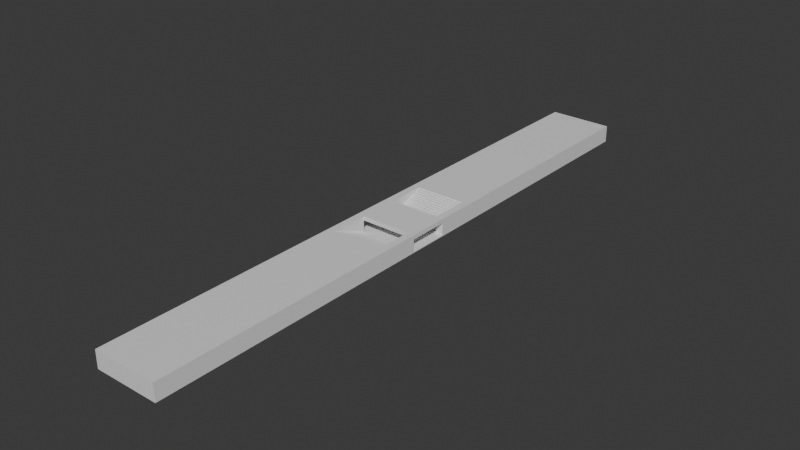 # Source: Double_Platform_with_Underpass.blend  (saved by Blender 4.5.91; exported with 4.5.12 LTS)
import bpy
from mathutils import Matrix  # noqa: F401  (used for matrix-valued properties, if any)

bpy.ops.wm.read_factory_settings(use_empty=True)
scene = bpy.context.scene
scene.name = 'Scene'

# ---- collections
col_collection = bpy.data.collections.new('Collection'); scene.collection.children.link(col_collection)

# ---- materials (node trees are filled in below, after node groups)
mat_material = bpy.data.materials.new('Material')
mat_material.alpha_threshold = 0.0
mat_material.roughness = 0.5
mat_material.line_color = (0.0, 0.0, 0.0, 1.0)
mat_danger = bpy.data.materials.new('Danger')
mat_warning = bpy.data.materials.new('Warning')
mat_steps = bpy.data.materials.new('Steps')

# ---- material node trees
mat_material.use_nodes = True; mat_material.node_tree.nodes.clear()
_N = mat_material.node_tree.nodes; _L = mat_material.node_tree.links
n0 = _N.new('ShaderNodeOutputMaterial'); n0.name = 'Material Output'; n0.location = (200, 100)
n1 = _N.new('ShaderNodeBsdfPrincipled'); n1.name = 'Principled BSDF'; n1.location = (-200, 100)
n1.inputs[3].default_value = 1.45
_L.new(n1.outputs[0], n0.inputs[0])
n0.is_active_output = True
mat_danger.use_nodes = True; mat_danger.node_tree.nodes.clear()
_N = mat_danger.node_tree.nodes; _L = mat_danger.node_tree.links
n0 = _N.new('ShaderNodeBsdfPrincipled'); n0.name = 'Principled BSDF'; n0.location = (-200, 100)
n1 = _N.new('ShaderNodeOutputMaterial'); n1.name = 'Material Output'; n1.location = (200, 100)
_L.new(n0.outputs[0], n1.inputs[0])
n1.is_active_output = True
mat_warning.use_nodes = True; mat_warning.node_tree.nodes.clear()
_N = mat_warning.node_tree.nodes; _L = mat_warning.node_tree.links
n0 = _N.new('ShaderNodeBsdfPrincipled'); n0.name = 'Principled BSDF'; n0.location = (-200, 100)
n1 = _N.new('ShaderNodeOutputMaterial'); n1.name = 'Material Output'; n1.location = (200, 100)
_L.new(n0.outputs[0], n1.inputs[0])
n1.is_active_output = True
mat_steps.use_nodes = True; mat_steps.node_tree.nodes.clear()
_N = mat_steps.node_tree.nodes; _L = mat_steps.node_tree.links
n0 = _N.new('ShaderNodeBsdfPrincipled'); n0.name = 'Principled BSDF'; n0.location = (-200, 100)
n1 = _N.new('ShaderNodeOutputMaterial'); n1.name = 'Material Output'; n1.location = (200, 100)
_L.new(n0.outputs[0], n1.inputs[0])
n1.is_active_output = True

# ---- world
world_world = bpy.data.worlds.new('World'); scene.world = world_world
world_world.use_nodes = True; world_world.node_tree.nodes.clear()
_N = world_world.node_tree.nodes; _L = world_world.node_tree.links
n0 = _N.new('ShaderNodeOutputWorld'); n0.name = 'World Output'; n0.location = (200, 100)
n1 = _N.new('ShaderNodeBackground'); n1.name = 'Background'; n1.location = (-200, 100)
n1.inputs[0].default_value = (0.05088, 0.05088, 0.05088, 1.0)
_L.new(n1.outputs[0], n0.inputs[0])
n0.is_active_output = True
world_world.color = (0.05088, 0.05088, 0.05088)
world_world.sun_shadow_jitter_overblur = 0.0

# ---- meshes
me_cube = bpy.data.meshes.new('Cube')
me_cube.from_pydata([(8.0, 75.0, 0.2), (8.0, 75.0, -4.05), (8.0, 0.0, 0.2), (8.0, 0.0, -0.8), (0.0, 75.0, 0.2), (0.0, 75.0, -4.05), (0.0, 0.0, 0.2), (0.0, 0.0, -0.8), (0.0, 5.0, -0.8), (8.0, 5.0, 0.2), (0.0, 5.0, 0.2), (8.0, 5.0, -0.8), (8.0, 5.0, -3.8), (2.0, 10.0, -1.8), (0.0, 15.0, 0.2), (0.0, 10.0, -1.55), (0.0, 10.62, -1.55), (0.0, 10.62, -1.3), (0.0, 11.25, -1.3), (0.0, 11.25, -1.05), (0.0, 11.88, -1.05), (0.0, 11.88, -0.8), (0.0, 12.5, -0.8), (0.0, 12.5, -0.55), (0.0, 13.12, -0.55), (0.0, 13.12, -0.3), (0.0, 13.75, -0.3), (0.0, 13.75, -0.05), (0.0, 14.38, -0.05), (0.0, 14.38, 0.2), (6.2, 15.0, 0.2), (6.2, 14.38, 0.2), (6.2, 14.38, -0.05), (6.2, 13.75, -0.05), (6.2, 13.75, -0.3), (6.2, 13.12, -0.3), (6.2, 13.12, -0.55), (6.2, 12.5, -0.55), (6.2, 12.5, -0.8), (6.2, 11.88, -0.8), (6.2, 11.88, -1.05), (6.2, 11.25, -1.05), (6.2, 11.25, -1.3), (6.2, 10.62, -1.3), (6.2, 10.62, -1.55), (6.2, 10.0, -1.55), (0.0, 5.0, -3.8), (0.0, 10.0, -1.8), (0.0, 5.0, -3.55), (0.0, 5.625, -3.55), (0.0, 5.625, -3.3), (0.0, 6.25, -3.3), (0.0, 6.25, -3.05), (0.0, 6.875, -3.05), (0.0, 6.875, -2.8), (0.0, 7.5, -2.8), (0.0, 7.5, -2.55), (0.0, 8.125, -2.55), (0.0, 8.125, -2.3), (0.0, 8.75, -2.3), (0.0, 8.75, -2.05), (0.0, 9.375, -2.05), (0.0, 9.375, -1.8), (6.2, 10.0, -1.8), (6.2, 5.0, -3.8), (6.2, 9.375, -1.8), (6.2, 9.375, -2.05), (6.2, 8.75, -2.05), (6.2, 8.75, -2.3), (6.2, 8.125, -2.3), (6.2, 8.125, -2.55), (6.2, 7.5, -2.55), (6.2, 7.5, -2.8), (6.2, 6.875, -2.8), (6.2, 6.875, -3.05), (6.2, 6.25, -3.05), (6.2, 6.25, -3.3), (6.2, 5.625, -3.3), (6.2, 5.625, -3.55), (6.2, 5.0, -3.55), (8.0, 5.0, -4.05), (6.2, 5.0, 0.2), (7.4, 75.0, 0.2), (7.4, 15.0, 0.2), (7.2, 75.0, 0.2), (7.2, 15.0, 0.2), (7.2, 0.0, 0.2), (7.2, 5.0, 0.2), (7.4, 5.0, 0.2), (7.4, 0.0, 0.2), (0.0, 0.0, -3.8), (6.2, 0.0, -3.8), (8.0, 0.0, -3.8), (8.0, 0.0, -4.05)], [(13, 63)], [(85, 30, 81, 87), (87, 10, 6, 86), (10, 87, 88, 9, 11, 8), (64, 79, 48, 46), (42, 41, 19, 18), (34, 33, 27, 26), (44, 43, 17, 16), (68, 67, 60, 59), (72, 71, 56, 55), (45, 15, 47, 63), (40, 39, 21, 20), (5, 4, 84, 82, 0, 1), (33, 32, 28, 27), (37, 36, 24, 23), (71, 70, 57, 56), (43, 42, 18, 17), (75, 74, 53, 52), (45, 44, 16, 15), (73, 72, 55, 54), (35, 34, 26, 25), (36, 35, 25, 24), (39, 38, 22, 21), (74, 73, 54, 53), (79, 78, 49, 48), (41, 40, 20, 19), (77, 76, 51, 50), (8, 11, 3, 7), (78, 77, 50, 49), (76, 75, 52, 51), (31, 30, 14, 29), (69, 68, 59, 58), (32, 31, 29, 28), (70, 69, 58, 57), (38, 37, 23, 22), (67, 66, 61, 60), (66, 65, 62, 61), (30, 64, 81), (9, 88, 87, 81, 64, 12), (9, 2, 3, 11), (65, 63, 47, 62), (84, 85, 83, 82), (83, 85, 87, 88), (4, 14, 85, 84), (88, 87, 86, 89), (9, 88, 89, 2), (14, 30, 85), (80, 1, 0, 9, 11), (83, 88, 9, 0, 82), (64, 46, 90, 91), (64, 91, 92, 12), (12, 92, 93, 80)])
me_cube.polygons.foreach_set('material_index', [0, 0, 0, 3, 3, 3, 3, 3, 3, 3, 3, 0, 3, 3, 3, 3, 3, 3, 3, 3, 3, 3, 3, 3, 3, 3, 0, 3, 3, 0, 3, 3, 3, 3, 3, 3, 0, 0, 0, 3, 2, 2, 0, 2, 1, 0, 0, 1, 0, 0, 0])
_uv = me_cube.uv_layers.new(name='UVMap')
_uv.uv.foreach_set('vector', [0.625, 0.6167, 0.625, 0.6167, 0.0, 0.0, 0.0, 0.0, 0.65, 0.6333, 0.875, 0.6333, 0.875, 0.75, 0.65, 0.75, 0.625, 0.1167, 0.625, 0.5817, 0.625, 0.5946, 0.625, 0.6333, 0.375, 0.6333, 0.375, 0.1167, 0.625, 0.6167, 0.625, 0.6167, 0.875, 0.6167, 0.875, 0.6167, 0.625, 0.6167, 0.625, 0.6167, 0.875, 0.6167, 0.875, 0.6167, 0.625, 0.6167, 0.625, 0.6167, 0.875, 0.6167, 0.875, 0.6167, 0.625, 0.6167, 0.625, 0.6167, 0.875, 0.6167, 0.875, 0.6167, 0.625, 0.6167, 0.625, 0.6167, 0.875, 0.6167, 0.875, 0.6167, 0.625, 0.6167, 0.625, 0.6167, 0.875, 0.6167, 0.875, 0.6167, 0.625, 0.6167, 0.875, 0.6167, 0.875, 0.6167, 0.625, 0.6167, 0.625, 0.6167, 0.625, 0.6167, 0.875, 0.6167, 0.875, 0.6167, 0.0, 0.0, 0.875, 0.5, 0.65, 0.5, 0.6438, 0.5, 0.625, 0.5, 0.0, 0.0, 0.625, 0.6167, 0.625, 0.6167, 0.875, 0.6167, 0.875, 0.6167, 0.625, 0.6167, 0.625, 0.6167, 0.875, 0.6167, 0.875, 0.6167, 0.625, 0.6167, 0.625, 0.6167, 0.875, 0.6167, 0.875, 0.6167, 0.625, 0.6167, 0.625, 0.6167, 0.875, 0.6167, 0.875, 0.6167, 0.625, 0.6167, 0.625, 0.6167, 0.875, 0.6167, 0.875, 0.6167, 0.625, 0.6167, 0.625, 0.6167, 0.875, 0.6167, 0.875, 0.6167, 0.625, 0.6167, 0.625, 0.6167, 0.875, 0.6167, 0.875, 0.6167, 0.625, 0.6167, 0.625, 0.6167, 0.875, 0.6167, 0.875, 0.6167, 0.625, 0.6167, 0.625, 0.6167, 0.875, 0.6167, 0.875, 0.6167, 0.625, 0.6167, 0.625, 0.6167, 0.875, 0.6167, 0.875, 0.6167, 0.625, 0.6167, 0.625, 0.6167, 0.875, 0.6167, 0.875, 0.6167, 0.625, 0.6167, 0.625, 0.6167, 0.875, 0.6167, 0.875, 0.6167, 0.625, 0.6167, 0.625, 0.6167, 0.875, 0.6167, 0.875, 0.6167, 0.625, 0.6167, 0.625, 0.6167, 0.875, 0.6167, 0.875, 0.6167, 0.125, 0.6333, 0.375, 0.6333, 0.375, 0.75, 0.125, 0.75, 0.625, 0.6167, 0.625, 0.6167, 0.875, 0.6167, 0.875, 0.6167, 0.625, 0.6167, 0.625, 0.6167, 0.875, 0.6167, 0.875, 0.6167, 0.625, 0.6167, 0.625, 0.6167, 0.875, 0.6167, 0.875, 0.6167, 0.625, 0.6167, 0.625, 0.6167, 0.875, 0.6167, 0.875, 0.6167, 0.625, 0.6167, 0.625, 0.6167, 0.875, 0.6167, 0.875, 0.6167, 0.625, 0.6167, 0.625, 0.6167, 0.875, 0.6167, 0.875, 0.6167, 0.625, 0.6167, 0.625, 0.6167, 0.875, 0.6167, 0.875, 0.6167, 0.625, 0.6167, 0.625, 0.6167, 0.875, 0.6167, 0.875, 0.6167, 0.625, 0.6167, 0.625, 0.6167, 0.875, 0.6167, 0.875, 0.6167, 0.625, 0.6167, 0.0, 0.0, 0.0, 0.0, 0.0, 0.0, 0.0, 0.0, 0.0, 0.0, 0.0, 0.0, 0.0, 0.0, 0.625, 0.6167, 0.625, 0.6333, 0.625, 0.75, 0.375, 0.75, 0.375, 0.6333, 0.625, 0.6167, 0.625, 0.6167, 0.875, 0.6167, 0.875, 0.6167, 0.65, 0.5, 0.65, 0.6167, 0.6438, 0.6167, 0.6438, 0.5, 0.625, 0.6167, 0.625, 0.6167, 0.0, 0.0, 0.0, 0.0, 0.875, 0.5, 0.875, 0.6167, 0.65, 0.6167, 0.65, 0.5, 0.6438, 0.6333, 0.65, 0.6333, 0.65, 0.75, 0.6438, 0.75, 0.625, 0.6333, 0.6438, 0.6333, 0.6438, 0.75, 0.625, 0.75, 0.875, 0.6167, 0.625, 0.6167, 0.65, 0.6167, 0.0, 0.0, 0.0, 0.0, 0.0, 0.0, 0.0, 0.0, 0.0, 0.0, 0.625, 0.6167, 0.0, 0.0, 0.0, 0.0, 0.625, 0.5, 0.6438, 0.5, 0.625, 0.6167, 0.875, 0.6167, 0.875, 0.6167, 0.625, 0.6167, 0.625, 0.6167, 0.625, 0.6167, 0.625, 0.6167, 0.625, 0.6167, 0.625, 0.6167, 0.625, 0.6167, 0.625, 0.6167, 0.625, 0.6167])
me_cube.materials.append(mat_material)
me_cube.materials.append(mat_danger)
me_cube.materials.append(mat_warning)
me_cube.materials.append(mat_steps)
me_cube.use_mirror_vertex_groups = False
me_cube.update()

# ---- objects
ob_cube = bpy.data.objects.new('Cube', me_cube)

# ---- transforms, parenting, visibility, modifiers, constraints
ob_cube.location = (0.0, 0.0, 0.0)
ob_cube.lock_rotations_4d = False
ob_cube.empty_display_type = 'ARROWS'
ob_cube.lineart.crease_threshold = 0.0
_m = ob_cube.modifiers.new('Mirror', 'MIRROR')
_m.use_axis = (True, True, False)
_m = ob_cube.modifiers.new('Triangulate', 'TRIANGULATE')

# ---- collection membership
col_collection.objects.link(ob_cube)

# ---- scene / render settings (as saved in the file)
scene.frame_start = 1; scene.frame_end = 250; scene.frame_set(1)
scene.render.engine = 'BLENDER_EEVEE_NEXT'
bpy.context.view_layer.update()

# ---- added for rendering (the .blend has no active camera and no usable light): camera, sun
cam_auto = bpy.data.cameras.new('AutoCamera')
cam_auto.lens = 50.0
cam_auto.sensor_width = 36.0
cam_auto.clip_end = 2450.43
ob_auto_camera = bpy.data.objects.new('AutoCamera', cam_auto)
scene.collection.objects.link(ob_auto_camera)
ob_auto_camera.location = (139.626, -167.552, 109.776)
ob_auto_camera.rotation_euler = (1.09748, -7.21219e-08, 0.694738)
scene.camera = ob_auto_camera
light_auto_sun = bpy.data.lights.new('AutoSun', 'SUN')
light_auto_sun.energy = 3.0
light_auto_sun.angle = 0.0523599
ob_auto_sun = bpy.data.objects.new('AutoSun', light_auto_sun)
scene.collection.objects.link(ob_auto_sun)
ob_auto_sun.rotation_euler = (0.872665, 0.174533, 0.523599)
bpy.context.view_layer.update()
